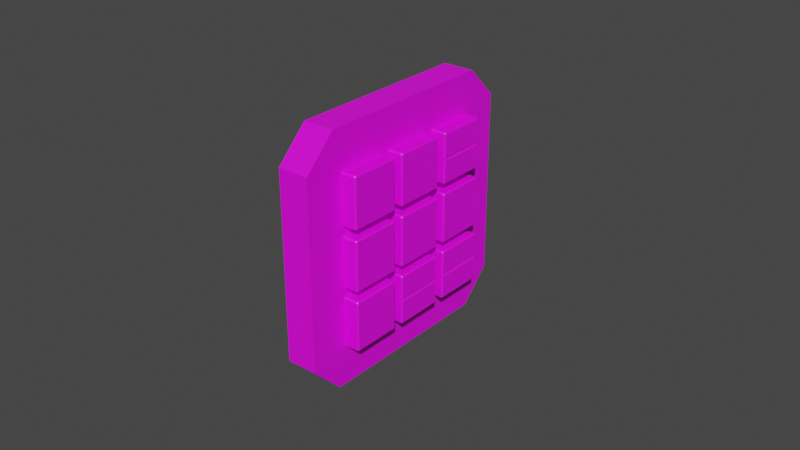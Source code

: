 # Source: ifcs.blend  (saved by Blender 2.83.18; exported with 4.5.12 LTS)
import bpy
from mathutils import Matrix  # noqa: F401  (used for matrix-valued properties, if any)

bpy.ops.wm.read_factory_settings(use_empty=True)
scene = bpy.context.scene
scene.name = 'Scene'

# ---- images (referenced by path relative to the original .blend; pixels are not part of the script)
import os
ASSET_DIR = os.environ.get("B2B_ASSET_DIR", "")  # directory of the original .blend (textures are referenced by path, not embedded)
HERE = os.path.dirname(os.path.abspath(__file__))  # packed textures are extracted next to this script under _unpacked/

def load_image(name, relpath, width, height, colorspace="sRGB"):
    """Load a texture the original file referenced (path relative to the .blend, or extracted next to this script)."""
    p = next((c for c in (os.path.join(HERE, relpath), os.path.join(ASSET_DIR, relpath)) if relpath and os.path.exists(c)), "")
    if p:
        img = bpy.data.images.load(p, check_existing=True)
        img.name = name
    else:  # same state as the original file: an image datablock whose file is absent (Cycles renders it pink)
        img = bpy.data.images.new(name, width, height)
        img.source = "FILE"
        img.filepath = "//" + (relpath or name)
    img.colorspace_settings.name = colorspace
    return img
img_ifcs_png = load_image('ifcs.png', 'ifcs.png', 1024, 1024, 'sRGB')

# ---- materials (node trees are filled in below, after node groups)
mat_case_material = bpy.data.materials.new('Case Material')
mat_case_material.alpha_threshold = 0.0
mat_case_material.use_transparent_shadow = False
mat_case_material.line_color = (0.0, 0.0, 0.0, 1.0)
mat_buttonmaterial = bpy.data.materials.new('ButtonMaterial')
mat_buttonmaterial.use_transparent_shadow = False

# ---- node groups
ng_auto_smooth = bpy.data.node_groups.new('Auto Smooth', 'GeometryNodeTree')
_s = ng_auto_smooth.interface.new_socket(name='Geometry', in_out='OUTPUT', socket_type='NodeSocketGeometry')
_s = ng_auto_smooth.interface.new_socket(name='Geometry', in_out='INPUT', socket_type='NodeSocketGeometry')
_s = ng_auto_smooth.interface.new_socket(name='Angle', in_out='INPUT', socket_type='NodeSocketFloat')
_s.subtype = 'ANGLE'
_s.min_value = 0.0
_s.max_value = 3.142
ng_auto_smooth.is_modifier = True
_N = ng_auto_smooth.nodes; _L = ng_auto_smooth.links
n0 = _N.new('NodeGroupOutput'); n0.name = 'Group Output'; n0.location = (480, -100)
n1 = _N.new('NodeGroupInput'); n1.name = 'Group Input'; n1.location = (-420, -300)
n2 = _N.new('NodeGroupInput'); n2.name = 'Group Input.001'; n2.location = (-60, -100)
n3 = _N.new('GeometryNodeSetShadeSmooth'); n3.name = 'Set Shade Smooth'; n3.location = (120, -100)
n3.domain = 'EDGE'
n4 = _N.new('GeometryNodeSetShadeSmooth'); n4.name = 'Set Shade Smooth.001'; n4.location = (300, -100)
n5 = _N.new('GeometryNodeInputMeshEdgeAngle'); n5.name = 'Edge Angle'; n5.location = (-420, -220)
n6 = _N.new('GeometryNodeInputEdgeSmooth'); n6.name = 'Is Edge Smooth'; n6.location = (-60, -160)
n7 = _N.new('GeometryNodeInputShadeSmooth'); n7.name = 'Is Face Smooth'; n7.location = (-240, -340)
n8 = _N.new('FunctionNodeBooleanMath'); n8.name = 'Boolean Math'; n8.location = (-60, -220)
n9 = _N.new('FunctionNodeCompare'); n9.name = 'Compare'; n9.location = (-240, -180)
n9.operation = 'LESS_EQUAL'
_L.new(n5.outputs[0], n9.inputs[0])
_L.new(n4.outputs[0], n0.inputs[0])
_L.new(n1.outputs[1], n9.inputs[1])
_L.new(n9.outputs[0], n8.inputs[0])
_L.new(n7.outputs[0], n8.inputs[1])
_L.new(n2.outputs[0], n3.inputs[0])
_L.new(n6.outputs[0], n3.inputs[1])
_L.new(n3.outputs[0], n4.inputs[0])
_L.new(n8.outputs[0], n3.inputs[2])
n0.is_active_output = True

# ---- material node trees
mat_case_material.use_nodes = True; mat_case_material.node_tree.nodes.clear()
_N = mat_case_material.node_tree.nodes; _L = mat_case_material.node_tree.links
n0 = _N.new('ShaderNodeOutputMaterial'); n0.name = 'Material Output'; n0.location = (300, 300)
n1 = _N.new('ShaderNodeBsdfPrincipled'); n1.name = 'Principled BSDF'; n1.location = (10, 300)
n1.distribution = 'GGX'
n1.subsurface_method = 'BURLEY'
n1.inputs[3].default_value = 1.45
n1.inputs[27].default_value = (0.0, 0.0, 0.0, 1.0)
n1.inputs[28].default_value = 1.0
n2 = _N.new('ShaderNodeTexImage'); n2.name = 'Image Texture'; n2.location = (-280, 280)
n2.image = img_ifcs_png
_L.new(n1.outputs[0], n0.inputs[0])
_L.new(n2.outputs[0], n1.inputs[0])
n0.is_active_output = True
mat_buttonmaterial.use_nodes = True; mat_buttonmaterial.node_tree.nodes.clear()
_N = mat_buttonmaterial.node_tree.nodes; _L = mat_buttonmaterial.node_tree.links
n0 = _N.new('ShaderNodeBsdfPrincipled'); n0.name = 'Principled BSDF'; n0.location = (10, 300)
n0.distribution = 'GGX'
n0.subsurface_method = 'BURLEY'
n0.inputs[3].default_value = 1.45
n0.inputs[27].default_value = (0.0, 0.0, 0.0, 1.0)
n0.inputs[28].default_value = 1.0
n1 = _N.new('ShaderNodeOutputMaterial'); n1.name = 'Material Output'; n1.location = (300, 300)
n2 = _N.new('ShaderNodeTexImage'); n2.name = 'Image Texture'; n2.location = (-280, 280)
n2.image = img_ifcs_png
_L.new(n0.outputs[0], n1.inputs[0])
_L.new(n2.outputs[0], n0.inputs[0])
n1.is_active_output = True

# ---- world
world_world = bpy.data.worlds.new('World'); scene.world = world_world
world_world.use_nodes = True; world_world.node_tree.nodes.clear()
_N = world_world.node_tree.nodes; _L = world_world.node_tree.links
n0 = _N.new('ShaderNodeOutputWorld'); n0.name = 'World Output'; n0.location = (300, 300)
n1 = _N.new('ShaderNodeBackground'); n1.name = 'Background'; n1.location = (10, 300)
n1.inputs[0].default_value = (0.05088, 0.05088, 0.05088, 1.0)
_L.new(n1.outputs[0], n0.inputs[0])
n0.is_active_output = True
world_world.color = (0.05088, 0.05088, 0.05088)
world_world.use_sun_shadow = False
world_world.sun_shadow_jitter_overblur = 0.0

# ---- meshes
me_plane = bpy.data.meshes.new('Plane')
me_plane.from_pydata([(0.00125, -0.04, 0.03), (0.00125, -0.03, 0.04), (0.00125, -0.03, -0.04), (0.00125, -0.04, -0.03), (0.00125, 0.03, 0.04), (0.00125, 0.04, 0.03), (0.00125, 0.04, -0.03), (0.00125, 0.03, -0.04), (-0.00875, -0.04, 0.03), (-0.00875, -0.03, 0.04), (-0.00875, -0.03, -0.04), (-0.00875, -0.04, -0.03), (-0.00875, 0.03, 0.04), (-0.00875, 0.04, 0.03), (-0.00875, 0.04, -0.03), (-0.00875, 0.03, -0.04), (0.00125, 0.02736, 0.02736), (0.00125, 0.03024, 0.03024), (0.00125, -0.02736, 0.02736), (0.00125, -0.03024, 0.03024), (0.00125, -0.02736, -0.02736), (0.00125, -0.03024, -0.03024), (0.00125, 0.02736, -0.02736), (0.00125, 0.03024, -0.03024), (0.00125, 0.01104, 0.02736), (0.00125, 0.0096, 0.03024), (0.00125, 0.00816, 0.02736), (0.00125, -0.01104, 0.02736), (0.00125, -0.00816, 0.02736), (0.00125, -0.0096, 0.03024), (0.00125, -0.02736, 0.01104), (0.00125, -0.03024, 0.0096), (0.00125, -0.02736, 0.00816), (0.00125, -0.02736, -0.01104), (0.00125, -0.02736, -0.00816), (0.00125, -0.03024, -0.0096), (0.00125, -0.01104, -0.02736), (0.00125, -0.0096, -0.03024), (0.00125, -0.00816, -0.02736), (0.00125, 0.01104, -0.02736), (0.00125, 0.00816, -0.02736), (0.00125, 0.0096, -0.03024), (0.00125, 0.02736, -0.01104), (0.00125, 0.03024, -0.0096), (0.00125, 0.02736, -0.00816), (0.00125, 0.02736, 0.01104), (0.00125, 0.02736, 0.00816), (0.00125, 0.03024, 0.0096), (0.00125, -0.01104, 0.00816), (0.00125, -0.00816, 0.00816), (0.00125, -0.00816, 0.01104), (0.00125, -0.01104, 0.01104), (0.00125, 0.01104, 0.00816), (0.00125, 0.01104, 0.01104), (0.00125, 0.00816, 0.01104), (0.00125, 0.00816, 0.00816), (0.00125, -0.01104, -0.01104), (0.00125, -0.00816, -0.01104), (0.00125, -0.00816, -0.00816), (0.00125, -0.01104, -0.00816), (0.00125, 0.01104, -0.01104), (0.00125, 0.01104, -0.00816), (0.00125, 0.00816, -0.00816), (0.00125, 0.00816, -0.01104)], [], [(6, 23, 7), (33, 20, 36, 56), (60, 39, 22, 42), (19, 29, 25, 17, 4, 1), (21, 35, 31, 19, 0, 3), (23, 41, 37, 21, 2, 7), (18, 30, 51, 27), (28, 50, 54, 26), (4, 17, 5), (6, 7, 15, 14), (4, 5, 13, 12), (5, 6, 14, 13), (2, 3, 11, 10), (3, 0, 8, 11), (0, 1, 9, 8), (1, 4, 12, 9), (7, 2, 10, 15), (17, 47, 43, 23, 6, 5), (49, 58, 62, 55), (0, 19, 1), (32, 34, 59, 48), (57, 38, 40, 63), (2, 21, 3), (52, 61, 44, 46), (24, 25, 26), (27, 28, 29), (30, 31, 32), (33, 34, 35), (36, 37, 38), (39, 40, 41), (42, 43, 44), (45, 46, 47), (48, 49, 50, 51), (52, 53, 54, 55), (56, 57, 58, 59), (60, 61, 62, 63), (29, 19, 18, 27), (35, 21, 20, 33), (41, 23, 22, 39), (47, 17, 16, 45), (17, 25, 24, 16), (25, 29, 28, 26), (19, 31, 30, 18), (31, 35, 34, 32), (21, 37, 36, 20), (37, 41, 40, 38), (23, 43, 42, 22), (43, 47, 46, 44), (52, 46, 45, 53), (32, 48, 51, 30), (49, 55, 54, 50), (60, 42, 44, 61), (33, 56, 59, 34), (57, 63, 62, 58), (50, 28, 27, 51), (53, 24, 26, 54), (58, 49, 48, 59), (61, 52, 55, 62), (38, 57, 56, 36), (39, 60, 63, 40), (24, 53, 45, 16), (9, 12, 13, 14, 15, 10, 11, 8)])
_uv = me_plane.uv_layers.new(name='UVMap')
_uv.uv.foreach_set('vector', [1.0, 0.125, 0.878, 0.122, 0.875, 0.0, 0.158, 0.362, 0.158, 0.158, 0.362, 0.158, 0.362, 0.362, 0.638, 0.362, 0.638, 0.158, 0.842, 0.158, 0.842, 0.362, 0.122, 0.878, 0.38, 0.878, 0.62, 0.878, 0.878, 0.878, 0.875, 1.0, 0.125, 1.0, 0.122, 0.122, 0.122, 0.38, 0.122, 0.62, 0.122, 0.878, 0.0, 0.875, 0.0, 0.125, 0.878, 0.122, 0.62, 0.122, 0.38, 0.122, 0.122, 0.122, 0.125, 0.0, 0.875, 0.0, 0.158, 0.842, 0.158, 0.638, 0.362, 0.638, 0.362, 0.842, 0.398, 0.842, 0.398, 0.638, 0.602, 0.638, 0.602, 0.842, 0.875, 1.0, 0.878, 0.878, 1.0, 0.875, 1.0, 0.125, 0.875, 0.0, 0.875, 0.0, 1.0, 0.125, 0.875, 1.0, 1.0, 0.875, 1.0, 0.875, 0.875, 1.0, 1.0, 0.875, 1.0, 0.125, 1.0, 0.125, 1.0, 0.875, 0.125, 0.0, 0.0, 0.125, 0.0, 0.125, 0.125, 0.0, 0.0, 0.125, 0.0, 0.875, 0.0, 0.875, 0.0, 0.125, 0.0, 0.875, 0.125, 1.0, 0.125, 1.0, 0.0, 0.875, 0.125, 1.0, 0.875, 1.0, 0.875, 1.0, 0.125, 1.0, 0.875, 0.0, 0.125, 0.0, 0.125, 0.0, 0.875, 0.0, 0.878, 0.878, 0.878, 0.62, 0.878, 0.38, 0.878, 0.122, 1.0, 0.125, 1.0, 0.875, 0.398, 0.602, 0.398, 0.398, 0.602, 0.398, 0.602, 0.602, 0.0, 0.875, 0.122, 0.878, 0.125, 1.0, 0.158, 0.602, 0.158, 0.398, 0.362, 0.398, 0.362, 0.602, 0.398, 0.362, 0.398, 0.158, 0.602, 0.158, 0.602, 0.362, 0.125, 0.0, 0.122, 0.122, 0.0, 0.125, 0.638, 0.602, 0.638, 0.398, 0.842, 0.398, 0.842, 0.602, 0.638, 0.842, 0.62, 0.878, 0.602, 0.842, 0.362, 0.842, 0.398, 0.842, 0.38, 0.878, 0.158, 0.638, 0.122, 0.62, 0.158, 0.602, 0.158, 0.362, 0.158, 0.398, 0.122, 0.38, 0.362, 0.158, 0.38, 0.122, 0.398, 0.158, 0.638, 0.158, 0.602, 0.158, 0.62, 0.122, 0.842, 0.362, 0.878, 0.38, 0.842, 0.398, 0.842, 0.638, 0.842, 0.602, 0.878, 0.62, 0.362, 0.602, 0.398, 0.602, 0.398, 0.638, 0.362, 0.638, 0.638, 0.602, 0.638, 0.638, 0.602, 0.638, 0.602, 0.602, 0.362, 0.362, 0.398, 0.362, 0.398, 0.398, 0.362, 0.398, 0.638, 0.362, 0.638, 0.398, 0.602, 0.398, 0.602, 0.362, 0.38, 0.878, 0.122, 0.878, 0.158, 0.842, 0.362, 0.842, 0.122, 0.38, 0.122, 0.122, 0.158, 0.158, 0.158, 0.362, 0.62, 0.122, 0.878, 0.122, 0.842, 0.158, 0.638, 0.158, 0.878, 0.62, 0.878, 0.878, 0.842, 0.842, 0.842, 0.638, 0.878, 0.878, 0.62, 0.878, 0.638, 0.842, 0.842, 0.842, 0.62, 0.878, 0.38, 0.878, 0.398, 0.842, 0.602, 0.842, 0.122, 0.878, 0.122, 0.62, 0.158, 0.638, 0.158, 0.842, 0.122, 0.62, 0.122, 0.38, 0.158, 0.398, 0.158, 0.602, 0.122, 0.122, 0.38, 0.122, 0.362, 0.158, 0.158, 0.158, 0.38, 0.122, 0.62, 0.122, 0.602, 0.158, 0.398, 0.158, 0.878, 0.122, 0.878, 0.38, 0.842, 0.362, 0.842, 0.158, 0.878, 0.38, 0.878, 0.62, 0.842, 0.602, 0.842, 0.398, 0.638, 0.602, 0.842, 0.602, 0.842, 0.638, 0.638, 0.638, 0.158, 0.602, 0.362, 0.602, 0.362, 0.638, 0.158, 0.638, 0.398, 0.602, 0.602, 0.602, 0.602, 0.638, 0.398, 0.638, 0.638, 0.362, 0.842, 0.362, 0.842, 0.398, 0.638, 0.398, 0.158, 0.362, 0.362, 0.362, 0.362, 0.398, 0.158, 0.398, 0.398, 0.362, 0.602, 0.362, 0.602, 0.398, 0.398, 0.398, 0.398, 0.638, 0.398, 0.842, 0.362, 0.842, 0.362, 0.638, 0.638, 0.638, 0.638, 0.842, 0.602, 0.842, 0.602, 0.638, 0.398, 0.398, 0.398, 0.602, 0.362, 0.602, 0.362, 0.398, 0.638, 0.398, 0.638, 0.602, 0.602, 0.602, 0.602, 0.398, 0.398, 0.158, 0.398, 0.362, 0.362, 0.362, 0.362, 0.158, 0.638, 0.158, 0.638, 0.362, 0.602, 0.362, 0.602, 0.158, 0.638, 0.842, 0.638, 0.638, 0.842, 0.638, 0.842, 0.842, 0.125, 1.0, 0.875, 1.0, 1.0, 0.875, 1.0, 0.125, 0.875, 0.0, 0.125, 0.0, 0.0, 0.125, 0.0, 0.875])
me_plane.materials.append(mat_case_material)
me_plane.use_remesh_fix_poles = True
me_plane.use_remesh_preserve_attributes = False
me_plane.use_mirror_vertex_groups = False
me_plane.update()
me_plane_002 = bpy.data.meshes.new('Plane.002')
me_plane_002.from_pydata([(-0.0025, -0.00816, 0.00766), (-0.0025, -0.00766, 0.00816), (-0.0025, 0.00766, 0.00816), (-0.0025, 0.00816, 0.00766), (-0.0025, -0.00766, -0.00816), (-0.0025, -0.00816, -0.00766), (-0.0025, 0.00816, -0.00766), (-0.0025, 0.00766, -0.00816), (0.002, -0.00766, 0.00816), (0.002, -0.00816, 0.00766), (0.0025, -0.00766, 0.00766), (0.002, 0.00766, 0.00816), (0.0025, 0.00766, 0.00766), (0.002, 0.00816, 0.00766), (0.002, -0.00816, -0.00766), (0.002, -0.00766, -0.00816), (0.0025, -0.00766, -0.00766), (0.002, 0.00766, -0.00816), (0.002, 0.00816, -0.00766), (0.0025, 0.00766, -0.00766)], [], [(10, 16, 19, 12), (6, 3, 13, 18), (4, 7, 17, 15), (0, 5, 14, 9), (8, 9, 10), (11, 12, 13), (14, 15, 16), (17, 18, 19), (10, 12, 11, 8), (16, 10, 9, 14), (19, 16, 15, 17), (12, 19, 18, 13), (6, 18, 17, 7), (14, 5, 4, 15), (8, 1, 0, 9), (2, 11, 13, 3), (2, 1, 8, 11)])
_uv = me_plane_002.uv_layers.new(name='UVMap')
_uv.uv.foreach_set('vector', [0.1642, 0.8357, 0.1642, 0.6443, 0.3557, 0.6443, 0.3557, 0.8357, 0.362, 0.6443, 0.362, 0.8357, 0.362, 0.8357, 0.362, 0.6443, 0.1642, 0.638, 0.3557, 0.638, 0.3557, 0.638, 0.1642, 0.638, 0.158, 0.8357, 0.158, 0.6443, 0.158, 0.6443, 0.158, 0.8357, 0.1642, 0.842, 0.158, 0.8357, 0.1642, 0.8357, 0.3557, 0.842, 0.3557, 0.8357, 0.362, 0.8357, 0.158, 0.6443, 0.1642, 0.638, 0.1642, 0.6443, 0.3557, 0.638, 0.362, 0.6443, 0.3557, 0.6443, 0.1642, 0.8357, 0.3557, 0.8357, 0.3557, 0.842, 0.1642, 0.842, 0.1642, 0.6443, 0.1642, 0.8357, 0.158, 0.8357, 0.158, 0.6443, 0.3557, 0.6443, 0.1642, 0.6443, 0.1642, 0.638, 0.3557, 0.638, 0.3557, 0.8357, 0.3557, 0.6443, 0.362, 0.6443, 0.362, 0.8357, 0.362, 0.6443, 0.362, 0.6443, 0.3557, 0.638, 0.3557, 0.638, 0.158, 0.6443, 0.158, 0.6443, 0.1642, 0.638, 0.1642, 0.638, 0.1642, 0.842, 0.1642, 0.842, 0.158, 0.8357, 0.158, 0.8357, 0.3557, 0.842, 0.3557, 0.842, 0.362, 0.8357, 0.362, 0.8357, 0.3557, 0.842, 0.1642, 0.842, 0.1642, 0.842, 0.3557, 0.842])
me_plane_002.materials.append(mat_buttonmaterial)
me_plane_002.use_remesh_fix_poles = True
me_plane_002.use_remesh_preserve_attributes = False
me_plane_002.use_mirror_vertex_groups = False
me_plane_002.update()
me_plane_003 = bpy.data.meshes.new('Plane.003')
me_plane_003.from_pydata([(-0.0025, 0.00766, 0.00816), (-0.0025, 0.00816, 0.00766), (-0.0025, -0.00816, 0.00766), (-0.0025, -0.00766, 0.00816), (-0.0025, -0.00766, -0.00816), (-0.0025, -0.00816, -0.00766), (-0.0025, 0.00816, -0.00766), (-0.0025, 0.00766, -0.00816), (0.002, -0.00766, 0.00816), (0.002, -0.00816, 0.00766), (0.0025, -0.00766, 0.00766), (0.002, 0.00766, 0.00816), (0.0025, 0.00766, 0.00766), (0.002, 0.00816, 0.00766), (0.002, 0.00766, -0.00816), (0.002, 0.00816, -0.00766), (0.0025, 0.00766, -0.00766), (0.002, -0.00766, -0.00816), (0.0025, -0.00766, -0.00766), (0.002, -0.00816, -0.00766)], [], [(10, 18, 16, 12), (6, 1, 13, 15), (4, 7, 14, 17), (2, 5, 19, 9), (8, 9, 10), (11, 12, 13), (14, 15, 16), (17, 18, 19), (10, 12, 11, 8), (16, 18, 17, 14), (18, 10, 9, 19), (12, 16, 15, 13), (6, 15, 14, 7), (19, 5, 4, 17), (2, 9, 8, 3), (13, 1, 0, 11), (0, 3, 8, 11)])
_uv = me_plane_003.uv_layers.new(name='UVMap')
_uv.uv.foreach_set('vector', [0.4042, 0.8357, 0.4042, 0.6443, 0.5957, 0.6443, 0.5957, 0.8357, 0.602, 0.6443, 0.602, 0.8357, 0.602, 0.8357, 0.602, 0.6443, 0.4042, 0.638, 0.5957, 0.638, 0.5957, 0.638, 0.4042, 0.638, 0.398, 0.8357, 0.398, 0.6443, 0.398, 0.6443, 0.398, 0.8357, 0.4042, 0.842, 0.398, 0.8357, 0.4042, 0.8357, 0.5957, 0.842, 0.5957, 0.8357, 0.602, 0.8357, 0.5957, 0.638, 0.602, 0.6443, 0.5957, 0.6443, 0.4042, 0.638, 0.4042, 0.6443, 0.398, 0.6443, 0.4042, 0.8357, 0.5957, 0.8357, 0.5957, 0.842, 0.4042, 0.842, 0.5957, 0.6443, 0.4042, 0.6443, 0.4042, 0.638, 0.5957, 0.638, 0.4042, 0.6443, 0.4042, 0.8357, 0.398, 0.8357, 0.398, 0.6443, 0.5957, 0.8357, 0.5957, 0.6443, 0.602, 0.6443, 0.602, 0.8357, 0.602, 0.6443, 0.602, 0.6443, 0.5957, 0.638, 0.5957, 0.638, 0.398, 0.6443, 0.398, 0.6443, 0.4042, 0.638, 0.4042, 0.638, 0.398, 0.8357, 0.398, 0.8357, 0.4042, 0.842, 0.4042, 0.842, 0.602, 0.8357, 0.602, 0.8357, 0.5957, 0.842, 0.5957, 0.842, 0.5957, 0.842, 0.4042, 0.842, 0.4042, 0.842, 0.5957, 0.842])
me_plane_003.materials.append(mat_buttonmaterial)
me_plane_003.use_remesh_fix_poles = True
me_plane_003.use_remesh_preserve_attributes = False
me_plane_003.use_mirror_vertex_groups = False
me_plane_003.update()
me_plane_004 = bpy.data.meshes.new('Plane.004')
me_plane_004.from_pydata([(-0.0025, 0.00816, -0.00766), (-0.0025, 0.00766, -0.00816), (-0.0025, -0.00766, -0.00816), (-0.0025, -0.00816, -0.00766), (0.002, 0.00816, -0.00766), (0.0025, 0.00766, -0.00766), (0.002, 0.00766, -0.00816), (0.002, -0.00766, -0.00816), (0.0025, -0.00766, -0.00766), (0.002, -0.00816, -0.00766), (0.002, 0.00816, -4.657e-10), (0.002, -0.00816, -4.657e-10), (-0.0025, 0.00816, -4.657e-10), (-0.0025, -0.00816, -4.657e-10), (0.0025, 0.00766, -0.0005164), (0.0025, -0.00766, -0.0005164)], [], [(13, 3, 9, 11), (2, 1, 6, 7), (4, 5, 6), (7, 8, 9), (5, 8, 7, 6), (8, 15, 11, 9), (6, 1, 0, 4), (2, 7, 9, 3), (0, 12, 10, 4), (15, 8, 5, 14), (15, 14, 10, 11), (10, 14, 5, 4)])
_uv = me_plane_004.uv_layers.new(name='UVMap')
_uv.uv.foreach_set('vector', [0.638, 0.74, 0.638, 0.6443, 0.638, 0.6443, 0.638, 0.74, 0.6443, 0.638, 0.8357, 0.638, 0.8357, 0.638, 0.6443, 0.638, 0.842, 0.6443, 0.8357, 0.6443, 0.8357, 0.638, 0.6443, 0.638, 0.6443, 0.6443, 0.638, 0.6443, 0.8357, 0.6443, 0.6443, 0.6443, 0.6443, 0.638, 0.8357, 0.638, 0.6443, 0.6443, 0.6443, 0.7335, 0.638, 0.74, 0.638, 0.6443, 0.8357, 0.638, 0.8357, 0.638, 0.842, 0.6443, 0.842, 0.6443, 0.6443, 0.638, 0.6443, 0.638, 0.638, 0.6443, 0.638, 0.6443, 0.842, 0.6443, 0.842, 0.74, 0.842, 0.74, 0.842, 0.6443, 0.6443, 0.7335, 0.6443, 0.6443, 0.8357, 0.6443, 0.8357, 0.7335, 0.6443, 0.7335, 0.8357, 0.7335, 0.8357, 0.74, 0.6443, 0.74, 0.8403, 0.74, 0.8357, 0.7335, 0.8357, 0.6443, 0.842, 0.6443])
me_plane_004.materials.append(mat_buttonmaterial)
me_plane_004.use_remesh_fix_poles = True
me_plane_004.use_remesh_preserve_attributes = False
me_plane_004.use_mirror_vertex_groups = False
me_plane_004.update()
me_plane_005 = bpy.data.meshes.new('Plane.005')
me_plane_005.from_pydata([(-0.0025, -0.00816, 0.00766), (-0.0025, -0.00766, 0.00816), (-0.0025, -0.00766, -0.00816), (-0.0025, -0.00816, -0.00766), (-0.0025, 0.00766, 0.00816), (-0.0025, 0.00816, 0.00766), (-0.0025, 0.00816, -0.00766), (-0.0025, 0.00766, -0.00816), (0.002, -0.00816, -0.00766), (0.002, -0.00766, -0.00816), (0.0025, -0.00766, -0.00766), (0.002, -0.00816, 0.00766), (0.0025, -0.00766, 0.00766), (0.002, -0.00766, 0.00816), (0.002, 0.00766, 0.00816), (0.0025, 0.00766, 0.00766), (0.002, 0.00816, 0.00766), (0.002, 0.00766, -0.00816), (0.002, 0.00816, -0.00766), (0.0025, 0.00766, -0.00766)], [], [(12, 10, 19, 15), (4, 1, 13, 14), (6, 5, 16, 18), (2, 7, 17, 9), (8, 9, 10), (11, 12, 13), (14, 15, 16), (17, 18, 19), (10, 12, 11, 8), (12, 15, 14, 13), (19, 10, 9, 17), (15, 19, 18, 16), (4, 14, 16, 5), (17, 7, 6, 18), (2, 9, 8, 3), (13, 1, 0, 11), (0, 3, 8, 11)])
_uv = me_plane_005.uv_layers.new(name='UVMap')
_uv.uv.foreach_set('vector', [0.1642, 0.5957, 0.1642, 0.4042, 0.3557, 0.4042, 0.3557, 0.5957, 0.3557, 0.602, 0.1642, 0.602, 0.1642, 0.602, 0.3557, 0.602, 0.362, 0.4042, 0.362, 0.5957, 0.362, 0.5957, 0.362, 0.4042, 0.1642, 0.398, 0.3557, 0.398, 0.3557, 0.398, 0.1642, 0.398, 0.158, 0.4042, 0.1642, 0.398, 0.1642, 0.4042, 0.158, 0.5957, 0.1642, 0.5957, 0.1642, 0.602, 0.3557, 0.602, 0.3557, 0.5957, 0.362, 0.5957, 0.3557, 0.398, 0.362, 0.4042, 0.3557, 0.4042, 0.1642, 0.4042, 0.1642, 0.5957, 0.158, 0.5957, 0.158, 0.4042, 0.1642, 0.5957, 0.3557, 0.5957, 0.3557, 0.602, 0.1642, 0.602, 0.3557, 0.4042, 0.1642, 0.4042, 0.1642, 0.398, 0.3557, 0.398, 0.3557, 0.5957, 0.3557, 0.4042, 0.362, 0.4042, 0.362, 0.5957, 0.3557, 0.602, 0.3557, 0.602, 0.362, 0.5957, 0.362, 0.5957, 0.3557, 0.398, 0.3557, 0.398, 0.362, 0.4042, 0.362, 0.4042, 0.1642, 0.398, 0.1642, 0.398, 0.158, 0.4042, 0.158, 0.4042, 0.1642, 0.602, 0.1642, 0.602, 0.158, 0.5957, 0.158, 0.5957, 0.158, 0.5957, 0.158, 0.4042, 0.158, 0.4042, 0.158, 0.5957])
me_plane_005.materials.append(mat_buttonmaterial)
me_plane_005.use_remesh_fix_poles = True
me_plane_005.use_remesh_preserve_attributes = False
me_plane_005.use_mirror_vertex_groups = False
me_plane_005.update()
me_plane_006 = bpy.data.meshes.new('Plane.006')
me_plane_006.from_pydata([(-0.0025, -0.00816, 0.00766), (-0.0025, -0.00766, 0.00816), (-0.0025, 0.00766, 0.00816), (-0.0025, 0.00816, 0.00766), (-0.0025, -0.00766, -0.00816), (-0.0025, -0.00816, -0.00766), (-0.0025, 0.00816, -0.00766), (-0.0025, 0.00766, -0.00816), (0.002, -0.00766, 0.00816), (0.002, -0.00816, 0.00766), (0.0025, -0.00766, 0.00766), (0.002, 0.00766, 0.00816), (0.0025, 0.00766, 0.00766), (0.002, 0.00816, 0.00766), (0.002, 0.00766, -0.00816), (0.002, 0.00816, -0.00766), (0.0025, 0.00766, -0.00766), (0.002, -0.00766, -0.00816), (0.0025, -0.00766, -0.00766), (0.002, -0.00816, -0.00766)], [], [(6, 3, 13, 15), (0, 5, 19, 9), (4, 7, 14, 17), (10, 18, 16, 12), (8, 9, 10), (11, 12, 13), (14, 15, 16), (17, 18, 19), (10, 12, 11, 8), (16, 18, 17, 14), (18, 10, 9, 19), (12, 16, 15, 13), (4, 17, 19, 5), (8, 1, 0, 9), (13, 3, 2, 11), (14, 7, 6, 15), (2, 1, 8, 11)])
_uv = me_plane_006.uv_layers.new(name='UVMap')
_uv.uv.foreach_set('vector', [0.602, 0.4042, 0.602, 0.5957, 0.602, 0.5957, 0.602, 0.4042, 0.398, 0.5957, 0.398, 0.4042, 0.398, 0.4042, 0.398, 0.5957, 0.4042, 0.398, 0.5957, 0.398, 0.5957, 0.398, 0.4042, 0.398, 0.4042, 0.5957, 0.4042, 0.4042, 0.5957, 0.4042, 0.5957, 0.5957, 0.4042, 0.602, 0.398, 0.5957, 0.4042, 0.5957, 0.5957, 0.602, 0.5957, 0.5957, 0.602, 0.5957, 0.5957, 0.398, 0.602, 0.4042, 0.5957, 0.4042, 0.4042, 0.398, 0.4042, 0.4042, 0.398, 0.4042, 0.4042, 0.5957, 0.5957, 0.5957, 0.5957, 0.602, 0.4042, 0.602, 0.5957, 0.4042, 0.4042, 0.4042, 0.4042, 0.398, 0.5957, 0.398, 0.4042, 0.4042, 0.4042, 0.5957, 0.398, 0.5957, 0.398, 0.4042, 0.5957, 0.5957, 0.5957, 0.4042, 0.602, 0.4042, 0.602, 0.5957, 0.4042, 0.398, 0.4042, 0.398, 0.398, 0.4042, 0.398, 0.4042, 0.4042, 0.602, 0.4042, 0.602, 0.398, 0.5957, 0.398, 0.5957, 0.602, 0.5957, 0.602, 0.5957, 0.5957, 0.602, 0.5957, 0.602, 0.5957, 0.398, 0.5957, 0.398, 0.602, 0.4042, 0.602, 0.4042, 0.5957, 0.602, 0.4042, 0.602, 0.4042, 0.602, 0.5957, 0.602])
me_plane_006.materials.append(mat_buttonmaterial)
me_plane_006.use_remesh_fix_poles = True
me_plane_006.use_remesh_preserve_attributes = False
me_plane_006.use_mirror_vertex_groups = False
me_plane_006.update()
me_plane_007 = bpy.data.meshes.new('Plane.007')
me_plane_007.from_pydata([(-0.0025, 0.00816, -0.00766), (-0.0025, 0.00766, -0.00816), (-0.0025, 0.00766, 0.00816), (-0.0025, 0.00816, 0.00766), (-0.0025, -0.00816, 0.00766), (-0.0025, -0.00766, 0.00816), (-0.0025, -0.00766, -0.00816), (-0.0025, -0.00816, -0.00766), (0.002, 0.00816, 0.00766), (0.002, 0.00766, 0.00816), (0.0025, 0.00766, 0.00766), (0.002, 0.00816, -0.00766), (0.0025, 0.00766, -0.00766), (0.002, 0.00766, -0.00816), (0.002, -0.00766, 0.00816), (0.002, -0.00816, 0.00766), (0.0025, -0.00766, 0.00766), (0.002, -0.00766, -0.00816), (0.0025, -0.00766, -0.00766), (0.002, -0.00816, -0.00766)], [], [(16, 18, 12, 10), (2, 5, 14, 9), (6, 1, 13, 17), (4, 7, 19, 15), (8, 9, 10), (11, 12, 13), (14, 15, 16), (17, 18, 19), (10, 12, 11, 8), (16, 10, 9, 14), (12, 18, 17, 13), (18, 16, 15, 19), (6, 17, 19, 7), (14, 5, 4, 15), (0, 11, 13, 1), (2, 9, 8, 3), (0, 3, 8, 11)])
_uv = me_plane_007.uv_layers.new(name='UVMap')
_uv.uv.foreach_set('vector', [0.6443, 0.5957, 0.6443, 0.4042, 0.8357, 0.4042, 0.8357, 0.5957, 0.8357, 0.602, 0.6443, 0.602, 0.6443, 0.602, 0.8357, 0.602, 0.6443, 0.398, 0.8357, 0.398, 0.8357, 0.398, 0.6443, 0.398, 0.638, 0.5957, 0.638, 0.4042, 0.638, 0.4042, 0.638, 0.5957, 0.842, 0.5957, 0.8357, 0.602, 0.8357, 0.5957, 0.842, 0.4042, 0.8357, 0.4042, 0.8357, 0.398, 0.6443, 0.602, 0.638, 0.5957, 0.6443, 0.5957, 0.6443, 0.398, 0.6443, 0.4042, 0.638, 0.4042, 0.8357, 0.5957, 0.8357, 0.4042, 0.842, 0.4042, 0.842, 0.5957, 0.6443, 0.5957, 0.8357, 0.5957, 0.8357, 0.602, 0.6443, 0.602, 0.8357, 0.4042, 0.6443, 0.4042, 0.6443, 0.398, 0.8357, 0.398, 0.6443, 0.4042, 0.6443, 0.5957, 0.638, 0.5957, 0.638, 0.4042, 0.6443, 0.398, 0.6443, 0.398, 0.638, 0.4042, 0.638, 0.4042, 0.6443, 0.602, 0.6443, 0.602, 0.638, 0.5957, 0.638, 0.5957, 0.842, 0.4042, 0.842, 0.4042, 0.8357, 0.398, 0.8357, 0.398, 0.8357, 0.602, 0.8357, 0.602, 0.842, 0.5957, 0.842, 0.5957, 0.842, 0.4042, 0.842, 0.5957, 0.842, 0.5957, 0.842, 0.4042])
me_plane_007.materials.append(mat_buttonmaterial)
me_plane_007.use_remesh_fix_poles = True
me_plane_007.use_remesh_preserve_attributes = False
me_plane_007.use_mirror_vertex_groups = False
me_plane_007.update()
me_plane_008 = bpy.data.meshes.new('Plane.008')
me_plane_008.from_pydata([(-0.0025, -0.00766, -0.00816), (-0.0025, -0.00816, -0.00766), (-0.0025, -0.00816, 0.00766), (-0.0025, -0.00766, 0.00816), (-0.0025, 0.00816, -0.00766), (-0.0025, 0.00766, -0.00816), (-0.0025, 0.00766, 0.00816), (-0.0025, 0.00816, 0.00766), (0.002, -0.00816, -0.00766), (0.002, -0.00766, -0.00816), (0.0025, -0.00766, -0.00766), (0.002, -0.00816, 0.00766), (0.0025, -0.00766, 0.00766), (0.002, -0.00766, 0.00816), (0.002, 0.00766, -0.00816), (0.002, 0.00816, -0.00766), (0.0025, 0.00766, -0.00766), (0.002, 0.00766, 0.00816), (0.0025, 0.00766, 0.00766), (0.002, 0.00816, 0.00766)], [], [(0, 5, 14, 9), (12, 10, 16, 18), (4, 7, 19, 15), (6, 3, 13, 17), (8, 9, 10), (11, 12, 13), (14, 15, 16), (17, 18, 19), (10, 12, 11, 8), (16, 10, 9, 14), (12, 18, 17, 13), (18, 16, 15, 19), (0, 9, 8, 1), (13, 3, 2, 11), (6, 17, 19, 7), (14, 5, 4, 15), (2, 1, 8, 11)])
_uv = me_plane_008.uv_layers.new(name='UVMap')
_uv.uv.foreach_set('vector', [0.1642, 0.158, 0.3557, 0.158, 0.3557, 0.158, 0.1642, 0.158, 0.1642, 0.3557, 0.1642, 0.1642, 0.3557, 0.1642, 0.3557, 0.3557, 0.362, 0.1642, 0.362, 0.3557, 0.362, 0.3557, 0.362, 0.1642, 0.3557, 0.362, 0.1642, 0.362, 0.1642, 0.362, 0.3557, 0.362, 0.158, 0.1642, 0.1642, 0.158, 0.1642, 0.1642, 0.158, 0.3557, 0.1642, 0.3557, 0.1642, 0.362, 0.3557, 0.158, 0.362, 0.1642, 0.3557, 0.1642, 0.3557, 0.362, 0.3557, 0.3557, 0.362, 0.3557, 0.1642, 0.1642, 0.1642, 0.3557, 0.158, 0.3557, 0.158, 0.1642, 0.3557, 0.1642, 0.1642, 0.1642, 0.1642, 0.158, 0.3557, 0.158, 0.1642, 0.3557, 0.3557, 0.3557, 0.3557, 0.362, 0.1642, 0.362, 0.3557, 0.3557, 0.3557, 0.1642, 0.362, 0.1642, 0.362, 0.3557, 0.1642, 0.158, 0.1642, 0.158, 0.158, 0.1642, 0.158, 0.1642, 0.1642, 0.362, 0.1642, 0.362, 0.158, 0.3557, 0.158, 0.3557, 0.3557, 0.362, 0.3557, 0.362, 0.362, 0.3557, 0.362, 0.3557, 0.3557, 0.158, 0.3557, 0.158, 0.362, 0.1642, 0.362, 0.1642, 0.158, 0.3557, 0.158, 0.1642, 0.158, 0.1642, 0.158, 0.3557])
me_plane_008.materials.append(mat_buttonmaterial)
me_plane_008.use_remesh_fix_poles = True
me_plane_008.use_remesh_preserve_attributes = False
me_plane_008.use_mirror_vertex_groups = False
me_plane_008.update()
me_plane_009 = bpy.data.meshes.new('Plane.009')
me_plane_009.from_pydata([(-0.0025, -0.00766, -0.00816), (-0.0025, -0.00816, -0.00766), (-0.0025, 0.00816, -0.00766), (-0.0025, 0.00766, -0.00816), (-0.0025, 0.00766, 0.00816), (-0.0025, 0.00816, 0.00766), (0.002, 0.00766, -0.00816), (0.002, 0.00816, -0.00766), (0.0025, 0.00766, -0.00766), (0.002, -0.00766, -0.00816), (0.0025, -0.00766, -0.00766), (0.002, -0.00816, -0.00766), (0.002, 0.00766, 0.00816), (0.0025, 0.00766, 0.00766), (0.002, 0.00816, 0.00766), (0.002, -0.00816, 4.657e-10), (0.002, 0.00816, 4.657e-10), (-0.0025, -0.00816, 4.657e-10), (-0.0025, 0.00816, 4.657e-10), (0.0025, -0.00766, -0.0005), (0.0025, 0.00766, -0.0005)], [], [(10, 19, 15, 11), (17, 1, 11, 15), (6, 7, 8), (9, 10, 11), (12, 13, 14), (8, 10, 9, 6), (19, 10, 8, 20), (0, 9, 11, 1), (4, 12, 14, 5), (6, 3, 2, 7), (0, 3, 6, 9), (16, 20, 8, 7), (2, 18, 16, 7), (19, 20, 16, 15)])
_uv = me_plane_009.uv_layers.new(name='UVMap')
_uv.uv.foreach_set('vector', [0.4042, 0.1642, 0.4042, 0.2537, 0.398, 0.26, 0.398, 0.1642, 0.398, 0.26, 0.398, 0.1642, 0.398, 0.1642, 0.398, 0.26, 0.5957, 0.158, 0.602, 0.1642, 0.5957, 0.1642, 0.4042, 0.158, 0.4042, 0.1642, 0.398, 0.1642, 0.5957, 0.362, 0.5957, 0.3557, 0.602, 0.3557, 0.5957, 0.1642, 0.4042, 0.1642, 0.4042, 0.158, 0.5957, 0.158, 0.4042, 0.2537, 0.4042, 0.1642, 0.5957, 0.1642, 0.5957, 0.2537, 0.4042, 0.158, 0.4042, 0.158, 0.398, 0.1642, 0.398, 0.1642, 0.5957, 0.362, 0.5957, 0.362, 0.602, 0.3557, 0.602, 0.3557, 0.5957, 0.158, 0.5957, 0.158, 0.602, 0.1642, 0.602, 0.1642, 0.4042, 0.158, 0.5957, 0.158, 0.5957, 0.158, 0.4042, 0.158, 0.6002, 0.26, 0.5957, 0.2537, 0.5957, 0.1642, 0.602, 0.1642, 0.602, 0.1642, 0.602, 0.26, 0.602, 0.26, 0.602, 0.1642, 0.4042, 0.2537, 0.5957, 0.2537, 0.5957, 0.26, 0.4042, 0.26])
me_plane_009.materials.append(mat_buttonmaterial)
me_plane_009.use_remesh_fix_poles = True
me_plane_009.use_remesh_preserve_attributes = False
me_plane_009.use_mirror_vertex_groups = False
me_plane_009.update()
me_plane_010 = bpy.data.meshes.new('Plane.010')
me_plane_010.from_pydata([(-0.0025, 0.00816, -0.00766), (-0.0025, 0.00766, -0.00816), (-0.0025, -0.00766, -0.00816), (-0.0025, -0.00816, -0.00766), (0.002, 0.00766, -0.00816), (0.002, 0.00816, -0.00766), (0.0025, 0.00766, -0.00766), (0.002, -0.00766, -0.00816), (0.0025, -0.00766, -0.00766), (0.002, -0.00816, -0.00766), (0.002, 0.00816, 4.657e-10), (0.002, -0.00816, 4.657e-10), (-0.0025, 0.00816, 4.657e-10), (-0.0025, -0.00816, 4.657e-10), (0.0025, 0.00766, -0.0005), (0.0025, -0.00766, -0.0005)], [], [(13, 3, 9, 11), (4, 5, 6), (7, 8, 9), (6, 8, 7, 4), (8, 15, 11, 9), (0, 5, 4, 1), (9, 3, 2, 7), (2, 1, 4, 7), (15, 8, 6, 14), (0, 12, 10, 5), (15, 14, 10, 11), (10, 14, 6, 5)])
_uv = me_plane_010.uv_layers.new(name='UVMap')
_uv.uv.foreach_set('vector', [0.638, 0.26, 0.638, 0.1642, 0.638, 0.1642, 0.638, 0.26, 0.8357, 0.158, 0.842, 0.1642, 0.8357, 0.1642, 0.6443, 0.158, 0.6443, 0.1642, 0.638, 0.1642, 0.8357, 0.1642, 0.6443, 0.1642, 0.6443, 0.158, 0.8357, 0.158, 0.6443, 0.1642, 0.6443, 0.2537, 0.638, 0.26, 0.638, 0.1642, 0.842, 0.1642, 0.842, 0.1642, 0.8357, 0.158, 0.8357, 0.158, 0.638, 0.1642, 0.638, 0.1642, 0.6443, 0.158, 0.6443, 0.158, 0.6443, 0.158, 0.8357, 0.158, 0.8357, 0.158, 0.6443, 0.158, 0.6443, 0.2537, 0.6443, 0.1642, 0.8357, 0.1642, 0.8357, 0.2537, 0.842, 0.1642, 0.842, 0.26, 0.842, 0.26, 0.842, 0.1642, 0.6443, 0.2537, 0.8357, 0.2537, 0.8357, 0.26, 0.6443, 0.26, 0.8402, 0.26, 0.8357, 0.2537, 0.8357, 0.1642, 0.842, 0.1642])
me_plane_010.materials.append(mat_buttonmaterial)
me_plane_010.use_remesh_fix_poles = True
me_plane_010.use_remesh_preserve_attributes = False
me_plane_010.use_mirror_vertex_groups = False
me_plane_010.update()
me_plane_001 = bpy.data.meshes.new('Plane.001')
me_plane_001.from_pydata([(-0.0025, 0.00766, 0.00816), (-0.0025, 0.00816, 0.00766), (-0.0025, -0.00816, 0.00766), (-0.0025, -0.00766, 0.00816), (0.002, 0.00816, 0.00766), (0.002, 0.00766, 0.00816), (0.0025, 0.00766, 0.00766), (0.002, -0.00766, 0.00816), (0.002, -0.00816, 0.00766), (0.0025, -0.00766, 0.00766), (0.002, 0.00816, -4.657e-10), (0.002, -0.00816, -4.657e-10), (-0.0025, 0.00816, -4.657e-10), (-0.0025, -0.00816, -4.657e-10), (0.0025, 0.00766, 0.0005164), (0.0025, -0.00766, 0.0005164)], [], [(0, 3, 7, 5), (11, 15, 9, 8), (4, 5, 6), (7, 8, 9), (9, 15, 14, 6), (9, 6, 5, 7), (0, 5, 4, 1), (2, 8, 7, 3), (12, 1, 4, 10), (6, 14, 10, 4), (2, 13, 11, 8), (11, 10, 14, 15)])
_uv = me_plane_001.uv_layers.new(name='UVMap')
_uv.uv.foreach_set('vector', [0.8357, 0.842, 0.6443, 0.842, 0.6443, 0.842, 0.8357, 0.842, 0.6397, 0.74, 0.6443, 0.7465, 0.6443, 0.8357, 0.638, 0.8357, 0.842, 0.8357, 0.8357, 0.842, 0.8357, 0.8357, 0.6443, 0.842, 0.638, 0.8357, 0.6443, 0.8357, 0.6443, 0.8357, 0.6443, 0.7465, 0.8357, 0.7465, 0.8357, 0.8357, 0.6443, 0.8357, 0.8357, 0.8357, 0.8357, 0.842, 0.6443, 0.842, 0.8357, 0.842, 0.8357, 0.842, 0.842, 0.8357, 0.842, 0.8357, 0.638, 0.8357, 0.638, 0.8357, 0.6443, 0.842, 0.6443, 0.842, 0.842, 0.74, 0.842, 0.8357, 0.842, 0.8357, 0.842, 0.74, 0.8357, 0.8357, 0.8357, 0.7465, 0.842, 0.74, 0.842, 0.8357, 0.638, 0.8357, 0.638, 0.74, 0.638, 0.74, 0.638, 0.8357, 0.6443, 0.74, 0.8357, 0.74, 0.8357, 0.7465, 0.6443, 0.7465])
me_plane_001.materials.append(mat_buttonmaterial)
me_plane_001.use_remesh_fix_poles = True
me_plane_001.use_remesh_preserve_attributes = False
me_plane_001.use_mirror_vertex_groups = False
me_plane_001.update()
me_plane_011 = bpy.data.meshes.new('Plane.011')
me_plane_011.from_pydata([(-0.0025, 0.00766, 0.00816), (-0.0025, 0.00816, 0.00766), (-0.0025, -0.00816, 0.00766), (-0.0025, -0.00766, 0.00816), (0.002, 0.00816, 0.00766), (0.002, 0.00766, 0.00816), (0.0025, 0.00766, 0.00766), (0.002, -0.00766, 0.00816), (0.002, -0.00816, 0.00766), (0.0025, -0.00766, 0.00766), (0.002, 0.00816, 4.657e-10), (0.002, -0.00816, 4.657e-10), (-0.0025, 0.00816, 4.657e-10), (-0.0025, -0.00816, 4.657e-10), (0.0025, 0.00766, 0.0005), (0.0025, -0.00766, 0.0005)], [], [(12, 1, 4, 10), (11, 15, 9, 8), (0, 3, 7, 5), (4, 5, 6), (7, 8, 9), (9, 15, 14, 6), (9, 6, 5, 7), (2, 8, 7, 3), (4, 1, 0, 5), (2, 13, 11, 8), (6, 14, 10, 4), (11, 10, 14, 15)])
_uv = me_plane_011.uv_layers.new(name='UVMap')
_uv.uv.foreach_set('vector', [0.842, 0.26, 0.842, 0.3557, 0.842, 0.3557, 0.842, 0.26, 0.6398, 0.26, 0.6443, 0.2662, 0.6443, 0.3557, 0.638, 0.3557, 0.8357, 0.362, 0.6443, 0.362, 0.6443, 0.362, 0.8357, 0.362, 0.842, 0.3557, 0.8357, 0.362, 0.8357, 0.3557, 0.6443, 0.362, 0.638, 0.3557, 0.6443, 0.3557, 0.6443, 0.3557, 0.6443, 0.2662, 0.8357, 0.2662, 0.8357, 0.3557, 0.6443, 0.3557, 0.8357, 0.3557, 0.8357, 0.362, 0.6443, 0.362, 0.638, 0.3557, 0.638, 0.3557, 0.6443, 0.362, 0.6443, 0.362, 0.842, 0.3557, 0.842, 0.3557, 0.8357, 0.362, 0.8357, 0.362, 0.638, 0.3557, 0.638, 0.26, 0.638, 0.26, 0.638, 0.3557, 0.8357, 0.3557, 0.8357, 0.2662, 0.842, 0.26, 0.842, 0.3557, 0.6443, 0.26, 0.8357, 0.26, 0.8357, 0.2662, 0.6443, 0.2662])
me_plane_011.materials.append(mat_buttonmaterial)
me_plane_011.use_remesh_fix_poles = True
me_plane_011.use_remesh_preserve_attributes = False
me_plane_011.use_mirror_vertex_groups = False
me_plane_011.update()
me_plane_012 = bpy.data.meshes.new('Plane.012')
me_plane_012.from_pydata([(-0.0025, -0.00816, 0.00766), (-0.0025, -0.00766, 0.00816), (-0.0025, 0.00766, 0.00816), (-0.0025, 0.00816, 0.00766), (0.002, -0.00766, 0.00816), (0.002, -0.00816, 0.00766), (0.0025, -0.00766, 0.00766), (0.002, 0.00766, 0.00816), (0.0025, 0.00766, 0.00766), (0.002, 0.00816, 0.00766), (0.002, -0.00816, 4.657e-10), (0.002, 0.00816, 4.657e-10), (-0.0025, -0.00816, 4.657e-10), (-0.0025, 0.00816, 4.657e-10), (0.0025, -0.00766, 0.0005), (0.0025, 0.00766, 0.0005)], [], [(13, 3, 9, 11), (2, 1, 4, 7), (4, 5, 6), (6, 8, 7, 4), (8, 15, 11, 9), (4, 1, 0, 5), (0, 12, 10, 5), (10, 14, 6, 5), (10, 11, 15, 14), (6, 14, 15, 8)])
_uv = me_plane_012.uv_layers.new(name='UVMap')
_uv.uv.foreach_set('vector', [0.602, 0.26, 0.602, 0.3557, 0.602, 0.3557, 0.602, 0.26, 0.5957, 0.362, 0.4042, 0.362, 0.4042, 0.362, 0.5957, 0.362, 0.4042, 0.362, 0.398, 0.3557, 0.4042, 0.3557, 0.4042, 0.3557, 0.5957, 0.3557, 0.5957, 0.362, 0.4042, 0.362, 0.5957, 0.3557, 0.5957, 0.2662, 0.602, 0.26, 0.602, 0.3557, 0.4042, 0.362, 0.4042, 0.362, 0.398, 0.3557, 0.398, 0.3557, 0.398, 0.3557, 0.398, 0.26, 0.398, 0.26, 0.398, 0.3557, 0.3998, 0.26, 0.4042, 0.2662, 0.4042, 0.3557, 0.398, 0.3557, 0.4042, 0.26, 0.5957, 0.26, 0.5957, 0.2662, 0.4042, 0.2662, 0.4042, 0.3557, 0.4042, 0.2662, 0.5957, 0.2662, 0.5957, 0.3557])
me_plane_012.materials.append(mat_buttonmaterial)
me_plane_012.use_remesh_fix_poles = True
me_plane_012.use_remesh_preserve_attributes = False
me_plane_012.use_mirror_vertex_groups = False
me_plane_012.update()

# ---- objects
ob_case = bpy.data.objects.new('Case', me_plane)
ob_fdbutton = bpy.data.objects.new('FDButton', me_plane_002)
ob_apannunciator = bpy.data.objects.new('APAnnunciator', me_plane_003)
ob_nav2button = bpy.data.objects.new('Nav2Button', me_plane_004)
ob_hdgbutton = bpy.data.objects.new('HDGButton', me_plane_005)
ob_navbutton = bpy.data.objects.new('NavButton', me_plane_006)
ob_backcoursebutton = bpy.data.objects.new('BackCourseButton', me_plane_007)
ob_altbutton = bpy.data.objects.new('AltButton', me_plane_008)
ob_locannunciator = bpy.data.objects.new('LOCAnnunciator', me_plane_009)
ob_goaroundannunciator = bpy.data.objects.new('GoAroundAnnunciator', me_plane_010)
ob_nav1button = bpy.data.objects.new('Nav1Button', me_plane_001)
ob_gsannunciator = bpy.data.objects.new('GSAnnunciator', me_plane_011)
ob_vorannunciator = bpy.data.objects.new('VORAnnunciator', me_plane_012)

# ---- transforms, parenting, visibility, modifiers, constraints
ob_case.location = (-0.00125, -8.731e-11, -8.731e-11)
ob_case.lineart.crease_threshold = 0.0
_m = ob_case.modifiers.new('Auto Smooth', 'NODES')
_m.node_group = ng_auto_smooth
_gi = [s.identifier for s in ng_auto_smooth.interface.items_tree if s.item_type == 'SOCKET' and s.in_out == 'INPUT']
_m[_gi[1]] = 0.5236  # Angle
ob_fdbutton.location = (0.0025, -0.0192, 0.0192)
ob_fdbutton.lineart.crease_threshold = 0.0
_m = ob_fdbutton.modifiers.new('Auto Smooth', 'NODES')
_m.node_group = ng_auto_smooth
_gi = [s.identifier for s in ng_auto_smooth.interface.items_tree if s.item_type == 'SOCKET' and s.in_out == 'INPUT']
_m[_gi[1]] = 0.5236  # Angle
ob_apannunciator.location = (0.0025, 0.0, 0.0192)
ob_apannunciator.lineart.crease_threshold = 0.0
_m = ob_apannunciator.modifiers.new('Auto Smooth', 'NODES')
_m.node_group = ng_auto_smooth
_gi = [s.identifier for s in ng_auto_smooth.interface.items_tree if s.item_type == 'SOCKET' and s.in_out == 'INPUT']
_m[_gi[1]] = 0.5236  # Angle
ob_nav2button.location = (0.0025, 0.0192, 0.0192)
ob_nav2button.lineart.crease_threshold = 0.0
_m = ob_nav2button.modifiers.new('Auto Smooth', 'NODES')
_m.node_group = ng_auto_smooth
_gi = [s.identifier for s in ng_auto_smooth.interface.items_tree if s.item_type == 'SOCKET' and s.in_out == 'INPUT']
_m[_gi[1]] = 0.5236  # Angle
ob_hdgbutton.location = (0.0025, -0.0192, 0.0)
ob_hdgbutton.lineart.crease_threshold = 0.0
_m = ob_hdgbutton.modifiers.new('Auto Smooth', 'NODES')
_m.node_group = ng_auto_smooth
_gi = [s.identifier for s in ng_auto_smooth.interface.items_tree if s.item_type == 'SOCKET' and s.in_out == 'INPUT']
_m[_gi[1]] = 0.5236  # Angle
ob_navbutton.location = (0.0025, 0.0, 0.0)
ob_navbutton.lineart.crease_threshold = 0.0
_m = ob_navbutton.modifiers.new('Auto Smooth', 'NODES')
_m.node_group = ng_auto_smooth
_gi = [s.identifier for s in ng_auto_smooth.interface.items_tree if s.item_type == 'SOCKET' and s.in_out == 'INPUT']
_m[_gi[1]] = 0.5236  # Angle
ob_backcoursebutton.location = (0.0025, 0.0192, 0.0)
ob_backcoursebutton.lineart.crease_threshold = 0.0
_m = ob_backcoursebutton.modifiers.new('Auto Smooth', 'NODES')
_m.node_group = ng_auto_smooth
_gi = [s.identifier for s in ng_auto_smooth.interface.items_tree if s.item_type == 'SOCKET' and s.in_out == 'INPUT']
_m[_gi[1]] = 0.5236  # Angle
ob_altbutton.location = (0.0025, -0.0192, -0.0192)
ob_altbutton.lineart.crease_threshold = 0.0
_m = ob_altbutton.modifiers.new('Auto Smooth', 'NODES')
_m.node_group = ng_auto_smooth
_gi = [s.identifier for s in ng_auto_smooth.interface.items_tree if s.item_type == 'SOCKET' and s.in_out == 'INPUT']
_m[_gi[1]] = 0.5236  # Angle
ob_locannunciator.location = (0.0025, 0.0, -0.0192)
ob_locannunciator.lineart.crease_threshold = 0.0
_m = ob_locannunciator.modifiers.new('Auto Smooth', 'NODES')
_m.node_group = ng_auto_smooth
_gi = [s.identifier for s in ng_auto_smooth.interface.items_tree if s.item_type == 'SOCKET' and s.in_out == 'INPUT']
_m[_gi[1]] = 0.5236  # Angle
ob_goaroundannunciator.location = (0.0025, 0.0192, -0.0192)
ob_goaroundannunciator.lineart.crease_threshold = 0.0
_m = ob_goaroundannunciator.modifiers.new('Auto Smooth', 'NODES')
_m.node_group = ng_auto_smooth
_gi = [s.identifier for s in ng_auto_smooth.interface.items_tree if s.item_type == 'SOCKET' and s.in_out == 'INPUT']
_m[_gi[1]] = 0.5236  # Angle
ob_nav1button.location = (0.0025, 0.0192, 0.0192)
ob_nav1button.lineart.crease_threshold = 0.0
_m = ob_nav1button.modifiers.new('Auto Smooth', 'NODES')
_m.node_group = ng_auto_smooth
_gi = [s.identifier for s in ng_auto_smooth.interface.items_tree if s.item_type == 'SOCKET' and s.in_out == 'INPUT']
_m[_gi[1]] = 0.5236  # Angle
ob_gsannunciator.location = (0.0025, 0.0192, -0.0192)
ob_gsannunciator.lineart.crease_threshold = 0.0
_m = ob_gsannunciator.modifiers.new('Auto Smooth', 'NODES')
_m.node_group = ng_auto_smooth
_gi = [s.identifier for s in ng_auto_smooth.interface.items_tree if s.item_type == 'SOCKET' and s.in_out == 'INPUT']
_m[_gi[1]] = 0.5236  # Angle
ob_vorannunciator.location = (0.0025, 0.0, -0.0192)
ob_vorannunciator.lineart.crease_threshold = 0.0
_m = ob_vorannunciator.modifiers.new('Auto Smooth', 'NODES')
_m.node_group = ng_auto_smooth
_gi = [s.identifier for s in ng_auto_smooth.interface.items_tree if s.item_type == 'SOCKET' and s.in_out == 'INPUT']
_m[_gi[1]] = 0.5236  # Angle

# ---- collection membership
scene.collection.objects.link(ob_case)
scene.collection.objects.link(ob_fdbutton)
scene.collection.objects.link(ob_apannunciator)
scene.collection.objects.link(ob_nav2button)
scene.collection.objects.link(ob_hdgbutton)
scene.collection.objects.link(ob_navbutton)
scene.collection.objects.link(ob_backcoursebutton)
scene.collection.objects.link(ob_altbutton)
scene.collection.objects.link(ob_locannunciator)
scene.collection.objects.link(ob_goaroundannunciator)
scene.collection.objects.link(ob_nav1button)
scene.collection.objects.link(ob_gsannunciator)
scene.collection.objects.link(ob_vorannunciator)

# ---- scene / render settings (as saved in the file)
scene.frame_start = 1; scene.frame_end = 250; scene.frame_set(1)
scene.render.engine = 'BLENDER_EEVEE_NEXT'
scene.cycles.use_denoising = False
scene.cycles.samples = 128
scene.cycles.sampling_pattern = 'TABULATED_SOBOL'
scene.cycles.use_adaptive_sampling = False
scene.cycles.use_light_tree = False
scene.view_settings.view_transform = 'Filmic'
bpy.context.view_layer.update()

# ---- added for rendering (the .blend has no active camera and no usable light): camera, sun
cam_auto = bpy.data.cameras.new('AutoCamera')
cam_auto.lens = 50.0
cam_auto.sensor_width = 36.0
cam_auto.clip_end = 1000.0
ob_auto_camera = bpy.data.objects.new('AutoCamera', cam_auto)
scene.collection.objects.link(ob_auto_camera)
ob_auto_camera.location = (0.182545, -0.222054, 0.148036)
ob_auto_camera.rotation_euler = (1.09748, -7.21219e-08, 0.694738)
scene.camera = ob_auto_camera
light_auto_sun = bpy.data.lights.new('AutoSun', 'SUN')
light_auto_sun.energy = 3.0
light_auto_sun.angle = 0.0523599
ob_auto_sun = bpy.data.objects.new('AutoSun', light_auto_sun)
scene.collection.objects.link(ob_auto_sun)
ob_auto_sun.rotation_euler = (0.872665, 0.174533, 0.523599)
bpy.context.view_layer.update()
